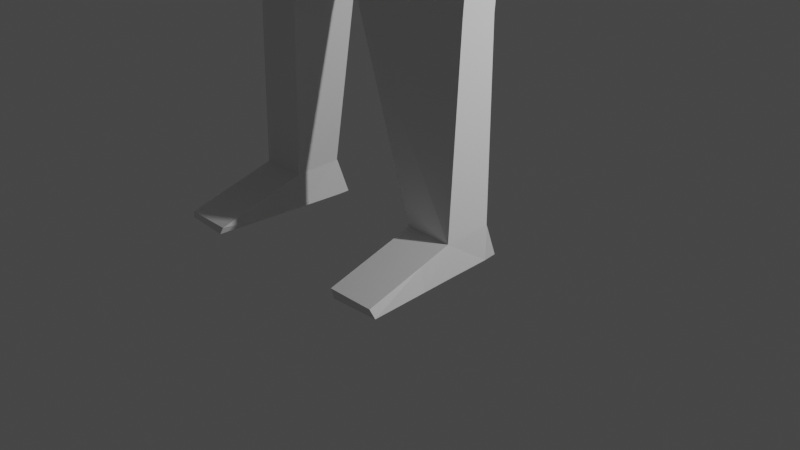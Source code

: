 # Source: humanoid.blend  (saved by Blender 2.82.7; exported with 4.5.12 LTS)
import bpy
from mathutils import Matrix  # noqa: F401  (used for matrix-valued properties, if any)

bpy.ops.wm.read_factory_settings(use_empty=True)
scene = bpy.context.scene
scene.name = 'Scene'

# ---- collections
col_collection = bpy.data.collections.new('Collection'); scene.collection.children.link(col_collection)

# ---- world
world_world = bpy.data.worlds.new('World'); scene.world = world_world
world_world.use_nodes = True; world_world.node_tree.nodes.clear()
_N = world_world.node_tree.nodes; _L = world_world.node_tree.links
n0 = _N.new('ShaderNodeOutputWorld'); n0.name = 'World Output'; n0.location = (300, 300)
n1 = _N.new('ShaderNodeBackground'); n1.name = 'Background'; n1.location = (10, 300)
n1.inputs[0].default_value = (0.05088, 0.05088, 0.05088, 1.0)
_L.new(n1.outputs[0], n0.inputs[0])
n0.is_active_output = True
world_world.color = (0.05088, 0.05088, 0.05088)
world_world.use_sun_shadow = False
world_world.sun_shadow_jitter_overblur = 0.0

# ---- cameras
cam_camera = bpy.data.cameras.new('Camera')
cam_camera.clip_end = 100.0
cam_camera.ortho_scale = 7.314

# ---- lights
light_light = bpy.data.lights.new('Light', 'POINT')
light_light.transmission_factor = 0.0
light_light.energy = 1000.0
light_light.shadow_soft_size = 0.1
light_light.shadow_maximum_resolution = 0.006
light_light.use_absolute_resolution = True

# ---- meshes
me_cube_001 = bpy.data.meshes.new('Cube.001')
me_cube_001.from_pydata([(-0.3605, 0.8216, -9.181), (-0.2539, -0.09719, -9.314), (-0.3605, 0.8452, -10.58), (-0.2518, -0.1401, -10.58), (9.182e-07, 1.003, -10.5), (9.269e-07, -0.1968, -10.6), (8.045e-07, 1.003, -9.296), (-0.05512, -0.2346, -9.272), (-0.3904, 0.8983, -9.472), (-0.4446, 0.9219, -10.26), (-0.3345, -0.1576, -10.24), (-0.2529, -0.2247, -9.594), (8.919e-07, -0.2968, -10.2), (8.482e-07, -0.2968, -9.703), (8.832e-07, 1.003, -10.1), (8.482e-07, 1.203, -9.703), (-0.4737, 0.1301, -10.63), (-0.4982, 0.6012, -10.65), (-0.3252, 0.2067, -9.03), (-0.3498, 0.6275, -9.056), (7.87e-07, -0.05751, -9.003), (7.87e-07, 0.7287, -9.003), (9.444e-07, 0.1032, -10.8), (9.357e-07, 0.7032, -10.7), (-0.5919, 0.2779, -10.21), (-0.5823, 0.6012, -10.26), (-0.5803, 0.3203, -9.499), (-0.5282, 0.6012, -9.404), (-0.3809, -0.1091, -8.631), (-0.4055, 0.618, -8.662), (7.521e-07, -0.2, -8.603), (7.608e-07, 0.8, -8.703), (-0.4769, -0.4726, -7.951), (-1.015, 0.6859, -7.835), (6.384e-07, -0.5, -7.303), (6.734e-07, 0.9, -7.703), (-1.394, -0.05831, -8.633), (-1.396, 0.5038, -8.672), (-1.399, -0.2212, -7.944), (-1.396, 0.5314, -7.974), (-0.4769, -0.4726, -7.951), (6.384e-07, -0.5, -7.303), (-1.399, -0.09565, -7.938), (-1.396, 0.4172, -7.98), (-0.4769, -0.4878, -7.951), (6.384e-07, -0.5, -7.303), (-1.399, -0.09565, -7.938), (-1.396, 0.4172, -7.98), (-0.4831, -0.176, -5.736), (-0.5077, 0.538, -5.746), (4.985e-07, -0.3, -5.703), (4.985e-07, 0.6, -5.703), (-1.012, -0.0179, -5.73), (-1.009, 0.3577, -5.761), (-3.984, 0.03421, -8.574), (-3.987, 0.4625, -8.591), (-3.989, -0.08391, -8.182), (-3.987, 0.4898, -8.193), (-0.04865, -0.3764, -4.579), (-0.03759, 0.8452, -4.577), (-0.008261, -0.3351, -4.687), (-0.008261, 0.8436, -4.815), (-1.399, -0.04048, -4.785), (-1.384, 0.4719, -4.814), (-1.462, -0.05367, -8.631), (-1.464, 0.498, -8.67), (-1.396, 0.5427, -7.974), (-1.399, -0.2297, -7.944), (-1.354, 0.1826, -2.549), (-1.352, 0.5577, -2.581), (-0.4079, 0.8696, -2.559), (-0.4071, 0.1342, -2.561), (-1.305, 0.5508, -2.741), (-0.4298, 0.1273, -2.721), (-1.307, 0.1758, -2.71), (-0.4305, 0.8627, -2.719), (-1.348, 0.1897, -2.384), (-0.4391, 0.8767, -2.393), (-1.346, 0.5647, -2.415), (-0.4384, 0.1412, -2.395), (-2.656, 0.4166, -8.022), (-2.659, -0.09592, -7.988), (-2.656, 0.4046, -8.644), (-2.654, 0.02165, -8.603), (-2.74, 0.4149, -7.989), (-2.74, 0.4063, -8.686), (-2.738, 0.02307, -8.638), (-2.742, -0.1033, -7.947), (-2.566, -0.09573, -7.988), (-2.564, 0.4168, -8.022), (-2.564, 0.4048, -8.643), (-2.562, 0.02184, -8.603), (-1.3, 0.1327, -0.39), (-0.8, 0.6363, -0.3668), (-1.3, 0.6322, -0.367), (-0.8, 0.1364, -0.3898), (-4.242, -0.003231, -8.581), (-4.244, 0.505, -8.605), (-4.245, -0.1448, -8.184), (-4.244, 0.5359, -8.2), (-4.645, 0.03875, -8.573), (-4.647, 0.4523, -8.577), (-4.648, -0.06917, -8.331), (-4.647, 0.4849, -8.328), (-4.978, 0.0801, -8.534), (-4.98, 0.3995, -8.534), (-4.981, -0.00176, -8.38), (-4.98, 0.4263, -8.375), (-4.229, 0.7932, -8.591), (-4.234, 0.7926, -8.293), (-4.317, 0.6297, -8.43), (-4.32, 0.6163, -8.212), (-4.466, 0.8502, -8.405), (-4.471, 0.8549, -8.313), (-4.515, 0.7268, -8.412), (-4.518, 0.7233, -8.295), (-3.927, 0.4153, -8.186), (-3.927, 0.4008, -8.598), (-3.924, 0.08565, -8.574), (-3.929, -0.006627, -8.167), (-0.7981, 0.6312, -0.007732), (-0.7717, 0.1315, -0.007147), (-1.297, 0.6008, -0.006478), (-1.271, 0.1015, -0.005894), (-1.308, 1.578, -0.09252), (-0.8078, 1.582, -0.09233), (-1.356, 1.556, -0.007578), (-0.8564, 1.587, -0.008833), (-0.7989, 0.1301, -0.3839), (-1.299, 0.1266, -0.3848), (-0.7647, 0.01793, -0.01248), (-1.299, 0.002932, -0.04386), (5.51e-07, -0.3, -6.303), (-0.4809, -0.22, -6.524), (5.51e-07, 0.6, -6.303), (-1.014, 0.3558, -6.55), (-0.688, 0.5347, -6.489), (-1.018, -0.01985, -6.515), (-0.8186, 0.9672, -0.008119), (-1.318, 0.9367, -0.006865), (-1.303, 0.9646, -0.2705), (-0.8027, 0.9687, -0.2703)], [], [(22, 5, 3, 16), (26, 11, 1, 18), (15, 8, 0, 6), (11, 13, 7, 1), (18, 1, 7, 20), (3, 5, 12, 10), (10, 12, 13, 11), (4, 2, 9, 14), (14, 9, 8, 15), (16, 3, 10, 24), (24, 10, 11, 26), (9, 25, 27, 8), (25, 24, 26, 27), (2, 17, 25, 9), (17, 16, 24, 25), (0, 19, 21, 6), (20, 21, 31, 30), (8, 27, 19, 0), (27, 26, 18, 19), (4, 23, 17, 2), (23, 22, 16, 17), (31, 29, 33, 35), (21, 19, 29, 31), (19, 18, 28, 29), (18, 20, 30, 28), (38, 32, 40, 42), (29, 28, 36, 37), (28, 30, 34, 32), (30, 31, 35, 34), (119, 116, 57, 56), (28, 32, 38, 36), (33, 29, 37, 39), (39, 38, 42, 43), (43, 42, 46, 47), (32, 34, 41, 40), (34, 35, 41), (33, 39, 43), (132, 134, 51, 50), (133, 132, 50, 48), (42, 40, 44, 46), (40, 41, 45, 44), (41, 35, 45), (33, 43, 47), (52, 48, 58, 62), (51, 49, 59, 61), (136, 135, 53, 49), (135, 137, 52, 53), (134, 136, 49, 51), (137, 133, 48, 52), (56, 57, 99, 98), (116, 117, 55, 57), (117, 118, 54, 55), (118, 119, 56, 54), (59, 58, 60, 61), (36, 38, 67, 64), (48, 50, 60, 58), (50, 51, 61, 60), (49, 53, 63, 59), (53, 52, 62, 63), (38, 39, 66, 67), (96, 98, 102, 100), (39, 37, 65, 66), (37, 36, 64, 65), (75, 72, 69, 70), (74, 73, 71, 68), (73, 75, 70, 71), (72, 74, 68, 69), (63, 62, 74, 72), (58, 59, 75, 73), (62, 58, 73, 74), (59, 63, 72, 75), (70, 69, 78, 77), (68, 71, 79, 76), (71, 70, 77, 79), (69, 68, 76, 78), (91, 88, 81, 83), (90, 91, 83, 82), (89, 90, 82, 80), (88, 89, 80, 81), (83, 81, 87, 86), (82, 83, 86, 85), (80, 82, 85, 84), (81, 80, 84, 87), (67, 66, 89, 88), (66, 65, 90, 89), (65, 64, 91, 90), (64, 67, 88, 91), (79, 77, 93, 95), (77, 78, 94, 93), (78, 76, 92, 94), (76, 79, 95, 92), (57, 55, 108, 109), (55, 54, 96, 97), (54, 56, 98, 96), (103, 101, 105, 107), (98, 99, 103, 102), (99, 97, 101, 103), (97, 96, 100, 101), (105, 104, 106, 107), (101, 100, 104, 105), (100, 102, 106, 104), (102, 103, 107, 106), (108, 110, 114, 112), (55, 97, 110, 108), (99, 57, 109, 111), (97, 99, 111, 110), (113, 112, 114, 115), (110, 111, 115, 114), (111, 109, 113, 115), (109, 108, 112, 113), (86, 87, 119, 118), (85, 86, 118, 117), (84, 85, 117, 116), (87, 84, 116, 119), (92, 95, 128, 129), (120, 122, 123, 121), (139, 138, 127, 126), (94, 92, 123, 122), (95, 93, 120, 121), (125, 124, 126, 127), (140, 139, 126, 124), (141, 140, 124, 125), (138, 141, 125, 127), (129, 128, 130, 131), (95, 121, 130, 128), (123, 92, 129, 131), (121, 123, 131, 130), (46, 44, 133, 137), (35, 33, 136, 134), (47, 46, 137, 135), (33, 47, 135, 136), (44, 45, 132, 133), (45, 35, 134, 132), (120, 93, 141, 138), (93, 94, 140, 141), (94, 122, 139, 140), (122, 120, 138, 139)])
_uv = me_cube_001.uv_layers.new(name='UVMap')
_uv.uv.foreach_set('vector', [0.5417, 0.3742, 0.625, 0.3742, 0.625, 0.5, 0.5417, 0.5, 0.5417, 0.6667, 0.625, 0.6667, 0.625, 0.75, 0.5417, 0.75, 0.2492, 0.6667, 0.375, 0.6667, 0.375, 0.75, 0.2492, 0.75, 0.625, 0.6667, 0.7508, 0.6667, 0.7508, 0.75, 0.625, 0.75, 0.5417, 0.75, 0.625, 0.75, 0.625, 0.8758, 0.5417, 0.8758, 0.625, 0.5, 0.7508, 0.5, 0.7508, 0.5833, 0.625, 0.5833, 0.625, 0.5833, 0.7508, 0.5833, 0.7508, 0.6667, 0.625, 0.6667, 0.2492, 0.5, 0.375, 0.5, 0.375, 0.5833, 0.2492, 0.5833, 0.2492, 0.5833, 0.375, 0.5833, 0.375, 0.6667, 0.2492, 0.6667, 0.5417, 0.5, 0.625, 0.5, 0.625, 0.5833, 0.5417, 0.5833, 0.5417, 0.5833, 0.625, 0.5833, 0.625, 0.6667, 0.5417, 0.6667, 0.375, 0.5833, 0.4583, 0.5833, 0.4583, 0.6667, 0.375, 0.6667, 0.4583, 0.5833, 0.5417, 0.5833, 0.5417, 0.6667, 0.4583, 0.6667, 0.375, 0.5, 0.4583, 0.5, 0.4583, 0.5833, 0.375, 0.5833, 0.4583, 0.5, 0.5417, 0.5, 0.5417, 0.5833, 0.4583, 0.5833, 0.375, 0.75, 0.4583, 0.75, 0.4583, 0.8758, 0.375, 0.8758, 0.0, 0.0, 0.0, 0.0, 0.0, 0.0, 0.0, 0.0, 0.375, 0.6667, 0.4583, 0.6667, 0.4583, 0.75, 0.375, 0.75, 0.4583, 0.6667, 0.5417, 0.6667, 0.5417, 0.75, 0.4583, 0.75, 0.375, 0.3742, 0.4583, 0.3742, 0.4583, 0.5, 0.375, 0.5, 0.4583, 0.3742, 0.5417, 0.3742, 0.5417, 0.5, 0.4583, 0.5, 0.4583, 0.8758, 0.4583, 0.75, 0.4583, 0.75, 0.4583, 0.8758, 0.4583, 0.8758, 0.4583, 0.75, 0.4583, 0.75, 0.4583, 0.8758, 0.4583, 0.75, 0.5417, 0.75, 0.5417, 0.75, 0.4583, 0.75, 0.5417, 0.75, 0.5417, 0.8758, 0.5417, 0.8758, 0.5417, 0.75, 0.5417, 0.75, 0.5417, 0.75, 0.5417, 0.75, 0.5417, 0.75, 0.4583, 0.75, 0.5417, 0.75, 0.5417, 0.75, 0.4583, 0.75, 0.5417, 0.75, 0.5417, 0.8758, 0.5417, 0.8758, 0.5417, 0.75, 0.0, 0.0, 0.0, 0.0, 0.0, 0.0, 0.0, 0.0, 0.5417, 0.75, 0.4583, 0.75, 0.4583, 0.75, 0.5417, 0.75, 0.5417, 0.75, 0.5417, 0.75, 0.5417, 0.75, 0.5417, 0.75, 0.4583, 0.75, 0.4583, 0.75, 0.4583, 0.75, 0.4583, 0.75, 0.4583, 0.75, 0.5417, 0.75, 0.5417, 0.75, 0.4583, 0.75, 0.4583, 0.75, 0.5417, 0.75, 0.5417, 0.75, 0.4583, 0.75, 0.5417, 0.75, 0.5417, 0.8758, 0.5417, 0.8758, 0.5417, 0.75, 0.0, 0.0, 0.0, 0.0, 0.0, 0.0, 0.4583, 0.75, 0.4583, 0.75, 0.4583, 0.75, 0.0, 0.0, 0.0, 0.0, 0.0, 0.0, 0.0, 0.0, 0.5417, 0.75, 0.5417, 0.8758, 0.5417, 0.8758, 0.5417, 0.75, 0.5417, 0.75, 0.5417, 0.75, 0.5417, 0.75, 0.5417, 0.75, 0.5417, 0.75, 0.5417, 0.8758, 0.5417, 0.8758, 0.5417, 0.75, 0.0, 0.0, 0.0, 0.0, 0.0, 0.0, 0.4583, 0.75, 0.4583, 0.75, 0.4583, 0.75, 0.5417, 0.75, 0.5417, 0.75, 0.5417, 0.8701, 0.5417, 0.75, 0.4583, 0.8758, 0.4583, 0.75, 0.4583, 0.8701, 0.4583, 0.8758, 0.4583, 0.75, 0.4583, 0.75, 0.4583, 0.75, 0.4583, 0.75, 0.4583, 0.75, 0.5417, 0.75, 0.5417, 0.75, 0.4583, 0.75, 0.4583, 0.8758, 0.4583, 0.75, 0.4583, 0.75, 0.4583, 0.8758, 0.5417, 0.75, 0.5417, 0.75, 0.5417, 0.75, 0.5417, 0.75, 0.5417, 0.75, 0.4583, 0.75, 0.4583, 0.75, 0.5417, 0.75, 0.4583, 0.75, 0.4583, 0.75, 0.4583, 0.75, 0.4583, 0.75, 0.4583, 0.75, 0.5417, 0.75, 0.5417, 0.75, 0.4583, 0.75, 0.5417, 0.75, 0.5417, 0.75, 0.5417, 0.75, 0.5417, 0.75, 0.4583, 0.8701, 0.5417, 0.8701, 0.5417, 0.8758, 0.4583, 0.8758, 0.5417, 0.75, 0.5417, 0.75, 0.5417, 0.75, 0.5417, 0.75, 0.5417, 0.75, 0.5417, 0.8758, 0.5417, 0.8758, 0.5417, 0.8701, 0.0, 0.0, 0.0, 0.0, 0.0, 0.0, 0.0, 0.0, 0.4583, 0.75, 0.4583, 0.75, 0.4583, 0.75, 0.4583, 0.8701, 0.4583, 0.75, 0.5417, 0.75, 0.5417, 0.75, 0.4583, 0.75, 0.5417, 0.75, 0.4583, 0.75, 0.4583, 0.75, 0.5417, 0.75, 0.5417, 0.75, 0.5417, 0.75, 0.5417, 0.75, 0.5417, 0.75, 0.4583, 0.75, 0.4583, 0.75, 0.4583, 0.75, 0.4583, 0.75, 0.4583, 0.75, 0.5417, 0.75, 0.5417, 0.75, 0.4583, 0.75, 0.4583, 0.8701, 0.4583, 0.75, 0.4583, 0.75, 0.4583, 0.8701, 0.5417, 0.75, 0.5417, 0.8701, 0.5417, 0.8701, 0.5417, 0.75, 0.5417, 0.8701, 0.4583, 0.8701, 0.4583, 0.8701, 0.5417, 0.8701, 0.4583, 0.75, 0.5417, 0.75, 0.5417, 0.75, 0.4583, 0.75, 0.4583, 0.75, 0.5417, 0.75, 0.5417, 0.75, 0.4583, 0.75, 0.5417, 0.8701, 0.4583, 0.8701, 0.4583, 0.8701, 0.5417, 0.8701, 0.5417, 0.75, 0.5417, 0.8701, 0.5417, 0.8701, 0.5417, 0.75, 0.4583, 0.8701, 0.4583, 0.75, 0.4583, 0.75, 0.4583, 0.8701, 0.4583, 0.8701, 0.4583, 0.75, 0.4583, 0.75, 0.4583, 0.8701, 0.5417, 0.75, 0.5417, 0.8701, 0.5417, 0.8701, 0.5417, 0.75, 0.5417, 0.8701, 0.4583, 0.8701, 0.4583, 0.8701, 0.5417, 0.8701, 0.4583, 0.75, 0.5417, 0.75, 0.5417, 0.75, 0.4583, 0.75, 0.5417, 0.75, 0.5417, 0.75, 0.5417, 0.75, 0.5417, 0.75, 0.4583, 0.75, 0.5417, 0.75, 0.5417, 0.75, 0.4583, 0.75, 0.4583, 0.75, 0.4583, 0.75, 0.4583, 0.75, 0.4583, 0.75, 0.5417, 0.75, 0.4583, 0.75, 0.4583, 0.75, 0.5417, 0.75, 0.5417, 0.75, 0.5417, 0.75, 0.5417, 0.75, 0.5417, 0.75, 0.4583, 0.75, 0.5417, 0.75, 0.5417, 0.75, 0.4583, 0.75, 0.4583, 0.75, 0.4583, 0.75, 0.4583, 0.75, 0.4583, 0.75, 0.5417, 0.75, 0.4583, 0.75, 0.4583, 0.75, 0.5417, 0.75, 0.5417, 0.75, 0.4583, 0.75, 0.4583, 0.75, 0.5417, 0.75, 0.4583, 0.75, 0.4583, 0.75, 0.4583, 0.75, 0.4583, 0.75, 0.4583, 0.75, 0.5417, 0.75, 0.5417, 0.75, 0.4583, 0.75, 0.5417, 0.75, 0.5417, 0.75, 0.5417, 0.75, 0.5417, 0.75, 0.5417, 0.8701, 0.4583, 0.8701, 0.4583, 0.8701, 0.5417, 0.8701, 0.4583, 0.8701, 0.4583, 0.75, 0.4583, 0.75, 0.4583, 0.8701, 0.4583, 0.75, 0.5417, 0.75, 0.5417, 0.75, 0.4583, 0.75, 0.5417, 0.75, 0.5417, 0.8701, 0.5417, 0.8701, 0.5417, 0.75, 0.4583, 0.75, 0.4583, 0.75, 0.4583, 0.75, 0.4583, 0.75, 0.4583, 0.75, 0.5417, 0.75, 0.5417, 0.75, 0.4583, 0.75, 0.5417, 0.75, 0.5417, 0.75, 0.5417, 0.75, 0.5417, 0.75, 0.4583, 0.75, 0.4583, 0.75, 0.4583, 0.75, 0.4583, 0.75, 0.5417, 0.75, 0.4583, 0.75, 0.4583, 0.75, 0.5417, 0.75, 0.4583, 0.75, 0.4583, 0.75, 0.4583, 0.75, 0.4583, 0.75, 0.4583, 0.75, 0.5417, 0.75, 0.5417, 0.75, 0.4583, 0.75, 0.4583, 0.75, 0.5417, 0.75, 0.5417, 0.75, 0.4583, 0.75, 0.4583, 0.75, 0.5417, 0.75, 0.5417, 0.75, 0.4583, 0.75, 0.5417, 0.75, 0.5417, 0.75, 0.5417, 0.75, 0.5417, 0.75, 0.5417, 0.75, 0.4583, 0.75, 0.4583, 0.75, 0.5417, 0.75, 0.4583, 0.75, 0.4583, 0.75, 0.4583, 0.75, 0.4583, 0.75, 0.4583, 0.75, 0.4583, 0.75, 0.4583, 0.75, 0.4583, 0.75, 0.4583, 0.75, 0.4583, 0.75, 0.4583, 0.75, 0.4583, 0.75, 0.4583, 0.75, 0.4583, 0.75, 0.4583, 0.75, 0.4583, 0.75, 0.4583, 0.75, 0.4583, 0.75, 0.4583, 0.75, 0.4583, 0.75, 0.4583, 0.75, 0.4583, 0.75, 0.4583, 0.75, 0.4583, 0.75, 0.4583, 0.75, 0.4583, 0.75, 0.4583, 0.75, 0.4583, 0.75, 0.4583, 0.75, 0.4583, 0.75, 0.4583, 0.75, 0.4583, 0.75, 0.5417, 0.75, 0.5417, 0.75, 0.5417, 0.75, 0.5417, 0.75, 0.4583, 0.75, 0.5417, 0.75, 0.5417, 0.75, 0.4583, 0.75, 0.4583, 0.75, 0.4583, 0.75, 0.4583, 0.75, 0.4583, 0.75, 0.5417, 0.75, 0.4583, 0.75, 0.4583, 0.75, 0.5417, 0.75, 0.5417, 0.75, 0.5417, 0.8701, 0.5417, 0.8701, 0.5417, 0.75, 0.4583, 0.8701, 0.4583, 0.75, 0.5417, 0.75, 0.5417, 0.8701, 0.4583, 0.75, 0.4583, 0.8701, 0.4583, 0.8701, 0.4583, 0.75, 0.4583, 0.75, 0.5417, 0.75, 0.5417, 0.75, 0.4583, 0.75, 0.5417, 0.8701, 0.4583, 0.8701, 0.4583, 0.8701, 0.5417, 0.8701, 0.4583, 0.8701, 0.4583, 0.75, 0.4583, 0.75, 0.4583, 0.8701, 0.4583, 0.75, 0.4583, 0.75, 0.4583, 0.75, 0.4583, 0.75, 0.4583, 0.8701, 0.4583, 0.75, 0.4583, 0.75, 0.4583, 0.8701, 0.4583, 0.8701, 0.4583, 0.8701, 0.4583, 0.8701, 0.4583, 0.8701, 0.5417, 0.75, 0.5417, 0.8701, 0.5417, 0.8701, 0.5417, 0.75, 0.5417, 0.8701, 0.5417, 0.8701, 0.5417, 0.8701, 0.5417, 0.8701, 0.5417, 0.75, 0.5417, 0.75, 0.5417, 0.75, 0.5417, 0.75, 0.5417, 0.8701, 0.5417, 0.75, 0.5417, 0.75, 0.5417, 0.8701, 0.5417, 0.75, 0.5417, 0.75, 0.5417, 0.75, 0.5417, 0.75, 0.4583, 0.8758, 0.4583, 0.75, 0.4583, 0.75, 0.4583, 0.8758, 0.4583, 0.75, 0.5417, 0.75, 0.5417, 0.75, 0.4583, 0.75, 0.4583, 0.75, 0.4583, 0.75, 0.4583, 0.75, 0.4583, 0.75, 0.5417, 0.75, 0.5417, 0.8758, 0.5417, 0.8758, 0.5417, 0.75, 0.0, 0.0, 0.0, 0.0, 0.0, 0.0, 0.0, 0.0, 0.4583, 0.8701, 0.4583, 0.8701, 0.4583, 0.8701, 0.4583, 0.8701, 0.4583, 0.8701, 0.4583, 0.75, 0.4583, 0.75, 0.4583, 0.8701, 0.4583, 0.75, 0.4583, 0.75, 0.4583, 0.75, 0.4583, 0.75, 0.4583, 0.75, 0.4583, 0.8701, 0.4583, 0.8701, 0.4583, 0.75])
me_cube_001.use_remesh_fix_poles = True
me_cube_001.use_remesh_preserve_attributes = False
me_cube_001.use_mirror_vertex_groups = False
me_cube_001.update()
arm_armature = bpy.data.armatures.new('Armature')  # bones are not reproduced

# ---- objects
ob_light = bpy.data.objects.new('Light', light_light)
ob_camera = bpy.data.objects.new('Camera', cam_camera)
ob_dude = bpy.data.objects.new('Dude', me_cube_001)
ob_dudearmature = bpy.data.objects.new('DudeArmature', arm_armature)

# ---- transforms, parenting, visibility, modifiers, constraints
ob_light.location = (6.384, 1.425, 4.641)
ob_light.rotation_euler = (0.6503, 0.05522, 1.866)
ob_light.lock_rotations_4d = False
ob_light.empty_display_type = 'ARROWS'
ob_light.color = (0.0, 0.0, 0.0, 0.0)
ob_light.lineart.crease_threshold = 0.0
ob_camera.location = (7.359, -6.926, 4.958)
ob_camera.rotation_euler = (1.109, 0.0, 0.8149)
ob_camera.lock_rotations_4d = False
ob_camera.empty_display_type = 'ARROWS'
ob_camera.color = (0.0, 0.0, 0.0, 0.0)
ob_camera.display_type = 'WIRE'
ob_camera.lineart.crease_threshold = 0.0
ob_dude.parent = ob_dudearmature
ob_dude.matrix_parent_inverse = Matrix(((1.0, -0.0, 0.0, -0.0), (-0.0, 1.0, -0.0, -5.948), (0.0, -0.0, 1.0, -0.0), (-0.0, 0.0, -0.0, 1.0)))
ob_dude.location = (0.0, 5.948, 5.948)
ob_dude.lineart.crease_threshold = 0.0
_vg = ob_dude.vertex_groups.new(name='PelvisControl')
for _i, _w in zip([35, 40, 44, 45, 48, 49, 50, 51, 52, 53, 58, 59, 60, 61, 62, 63, 132, 133, 134, 135, 136, 137], [0.02386, 0.04361, 0.04409, 0.06031, 0.6472, 0.844, 0.1837, 0.8876, 0.652, 0.6807, 0.4789, 0.4894, 0.4815, 0.57, 0.08538, 0.08997, 0.06296, 0.07832, 0.8648, 0.1642, 0.2577, 0.1365]): _vg.add([_i], _w, 'REPLACE')
_vg = ob_dude.vertex_groups.new(name='Leg1.R')
for _i, _w in zip([48, 49, 52, 53, 58, 59, 61, 62, 63, 68, 69, 70, 71, 72, 73, 74, 75, 76, 77, 78, 79], [0.0257, 0.04438, 0.1465, 0.1415, 0.02204, 0.04402, 0.02765, 0.8582, 0.8578, 0.4155, 0.3957, 0.5059, 0.5707, 0.8857, 0.8303, 0.8524, 0.816, 0.1141, 0.1856, 0.08974, 0.2044]): _vg.add([_i], _w, 'REPLACE')
_vg = ob_dude.vertex_groups.new(name='Leg2.R')
for _i, _w in zip([68, 69, 70, 71, 72, 73, 74, 75, 76, 77, 78, 79, 92, 93, 94, 95, 120, 121, 123, 128, 129, 130, 131], [0.5787, 0.5962, 0.4688, 0.4038, 0.1081, 0.1276, 0.1403, 0.1473, 0.8799, 0.7891, 0.896, 0.7814, 0.9225, 0.1019, 0.08361, 0.9123, 0.0114, 0.233, 0.1007, 0.903, 0.9105, 0.3815, 0.1542]): _vg.add([_i], _w, 'REPLACE')
_vg = ob_dude.vertex_groups.new(name='Hips')
for _i, _w in zip([45, 48, 49, 50, 51, 52, 53, 58, 59, 60, 61, 62, 63, 132, 133, 134, 137], [0.1302, 0.2081, 0.028, 0.755, 0.08371, 0.07152, 0.0314, 0.4816, 0.4584, 0.4891, 0.3831, 0.03536, 0.02827, 0.4407, 0.1001, 0.01119, 0.03007]): _vg.add([_i], _w, 'REPLACE')
_vg = ob_dude.vertex_groups.new(name='Torax')
for _i, _w in zip([0, 1, 6, 7, 18, 19, 20, 21, 27, 28, 29, 30, 31, 32, 33, 34, 35, 36, 37, 38, 40, 41, 42, 44, 45, 46, 47, 48, 49, 50, 52, 53, 67, 132, 133, 134, 135, 136, 137], [0.05732, 0.0608, 0.06504, 0.07061, 0.1332, 0.1056, 0.1851, 0.1649, 0.001364, 0.7414, 0.7329, 0.841, 0.8353, 0.4322, 0.1024, 0.8452, 0.8735, 0.02768, 0.006209, 0.03964, 0.5629, 1.0, 0.02537, 0.5657, 0.6821, 0.07257, 0.01512, 0.09979, 0.06233, 0.05407, 0.1149, 0.1199, 0.04018, 0.4956, 0.774, 0.09488, 0.6776, 0.6463, 0.6993]): _vg.add([_i], _w, 'REPLACE')
_vg = ob_dude.vertex_groups.new(name='Neck')
_vg = ob_dude.vertex_groups.new(name='Head')
for _i, _w in zip([0, 1, 2, 3, 4, 5, 6, 7, 8, 9, 10, 11, 12, 13, 14, 15, 16, 17, 18, 19, 20, 21, 22, 23, 24, 25, 26, 27, 28, 29, 30, 31, 32], [0.9356, 0.932, 0.9979, 0.9979, 0.9972, 0.9975, 0.9312, 0.9242, 0.9783, 0.9962, 0.9951, 0.976, 0.9934, 0.9832, 0.9923, 0.9791, 0.9984, 0.9985, 0.8447, 0.8774, 0.8037, 0.8287, 0.9992, 0.9988, 0.9958, 0.9964, 0.9757, 0.9705, 0.1174, 0.1314, 0.1208, 0.1513, 0.03692]): _vg.add([_i], _w, 'REPLACE')
_vg = ob_dude.vertex_groups.new(name='Arm.R')
for _i, _w in zip([28, 29, 30, 32, 33, 34, 35, 36, 37, 38, 39, 40, 42, 43, 44, 45, 46, 47, 64, 65, 66, 67, 133, 135, 136, 137], [0.111, 0.09299, 0.01011, 0.4793, 0.8117, 0.1265, 0.06495, 0.608, 0.3852, 0.5545, 0.1572, 0.4064, 0.5003, 0.217, 0.4054, 0.1207, 0.9143, 0.9496, 0.2088, 0.154, 0.1504, 0.558, 0.02924, 0.1125, 0.0625, 0.1009]): _vg.add([_i], _w, 'REPLACE')
_vg = ob_dude.vertex_groups.new(name='Arm2.R')
for _i, _w in zip([28, 29, 32, 33, 36, 37, 38, 39, 42, 43, 64, 65, 66, 67, 80, 81, 82, 83, 84, 85, 86, 87, 88, 89, 90, 91], [0.009157, 0.03189, 0.03707, 0.06882, 0.3454, 0.5801, 0.389, 0.8233, 0.4513, 0.759, 0.7718, 0.8279, 0.8308, 0.3852, 0.3858, 0.3593, 0.3908, 0.3414, 0.1185, 0.1225, 0.08418, 0.09721, 0.8691, 0.8474, 0.8261, 0.8768]): _vg.add([_i], _w, 'REPLACE')
_vg = ob_dude.vertex_groups.new(name='Arm3.R')
for _i, _w in zip([56, 80, 81, 82, 83, 84, 85, 86, 87, 88, 89, 90, 91, 116, 118, 119], [0.134, 0.6017, 0.6312, 0.5943, 0.6499, 0.8596, 0.8519, 0.8992, 0.8893, 0.1206, 0.1454, 0.1654, 0.1174, 0.007962, 0.006652, 0.3019]): _vg.add([_i], _w, 'REPLACE')
_vg = ob_dude.vertex_groups.new(name='Hand1.R')
for _i, _w in zip([54, 55, 56, 96, 97, 98, 102, 116, 117, 118, 119], [0.861, 0.05488, 0.6698, 0.4981, 0.02387, 0.7594, 0.02654, 0.01581, 0.1029, 0.8549, 0.3581]): _vg.add([_i], _w, 'REPLACE')
_vg = ob_dude.vertex_groups.new(name='Hand2.R')
for _i, _w in zip([54, 96, 97, 98, 100, 101, 102, 103, 104, 105, 106, 107], [0.04074, 0.4719, 0.07525, 0.1259, 0.9512, 0.8852, 0.9073, 0.8637, 0.04036, 0.09546, 0.08008, 0.1145]): _vg.add([_i], _w, 'REPLACE')
_vg = ob_dude.vertex_groups.new(name='Hand3.R')
for _i, _w in zip([100, 101, 102, 103, 104, 105, 106, 107], [0.008597, 0.05487, 0.03885, 0.06004, 0.9532, 0.8978, 0.9158, 0.8763]): _vg.add([_i], _w, 'REPLACE')
_vg = ob_dude.vertex_groups.new(name='Thumb1.R')
for _i, _w in zip([54, 55, 56, 57, 96, 97, 98, 99, 101, 103, 108, 109, 110, 111, 112, 113, 114, 115, 116, 117, 118, 119], [0.07592, 0.9263, 0.1749, 0.9647, 0.004978, 0.8669, 0.09091, 0.9454, 0.05453, 0.0712, 0.8523, 0.5197, 0.8779, 0.9132, 0.02731, 0.008242, 0.02495, 0.01655, 0.9355, 0.8815, 0.1106, 0.338]): _vg.add([_i], _w, 'REPLACE')
_vg = ob_dude.vertex_groups.new(name='Thumb2.R')
for _i, _w in zip([108, 109, 110, 111, 112, 113, 114, 115], [0.1285, 0.4791, 0.1044, 0.08248, 0.9607, 0.9707, 0.9619, 0.9664]): _vg.add([_i], _w, 'REPLACE')
_vg = ob_dude.vertex_groups.new(name='Arm.L')
_vg = ob_dude.vertex_groups.new(name='Arm2.L')
_vg = ob_dude.vertex_groups.new(name='Arm3.L')
_vg = ob_dude.vertex_groups.new(name='Hand1.L')
_vg = ob_dude.vertex_groups.new(name='Hand2.L')
_vg = ob_dude.vertex_groups.new(name='Hand3.L')
_vg = ob_dude.vertex_groups.new(name='Thumb1.L')
_vg = ob_dude.vertex_groups.new(name='Thumb2.L')
_vg = ob_dude.vertex_groups.new(name='Leg1.L')
_vg = ob_dude.vertex_groups.new(name='Leg2.L')
_vg = ob_dude.vertex_groups.new(name='LegIK.R')
for _i, _w in zip([92, 120, 121, 122, 123, 129, 130, 131], [0.0009874, 0.05044, 0.5537, 0.05543, 0.8149, 0.02945, 0.3173, 0.79]): _vg.add([_i], _w, 'REPLACE')
_vg = ob_dude.vertex_groups.new(name='Feet1.R')
for _i, _w in zip([92, 93, 94, 95, 120, 121, 122, 123, 124, 125, 126, 127, 128, 129, 130, 131, 138, 139, 140, 141], [0.0511, 0.8889, 0.9115, 0.06728, 0.9118, 0.2122, 0.9254, 0.08398, 0.2312, 0.1915, 0.182, 0.2318, 0.07076, 0.04775, 0.3004, 0.05551, 0.9372, 0.9538, 0.9572, 0.9402]): _vg.add([_i], _w, 'REPLACE')
_vg = ob_dude.vertex_groups.new(name='Feet2.R')
for _i, _w in zip([124, 125, 126, 127, 138, 139, 140, 141], [0.7665, 0.8061, 0.8163, 0.7654, 0.05192, 0.02756, 0.01815, 0.04038]): _vg.add([_i], _w, 'REPLACE')
_vg = ob_dude.vertex_groups.new(name='LegIK.L')
_vg = ob_dude.vertex_groups.new(name='Feet1.L')
_vg = ob_dude.vertex_groups.new(name='Feet2.L')
_m = ob_dude.modifiers.new('Mirror', 'MIRROR')
_m = ob_dude.modifiers.new('Armature', 'ARMATURE')
_m.object = ob_dudearmature
ob_dudearmature.location = (0.0, 0.0, 6.0)
ob_dudearmature.rotation_euler = (3.142, 0.0, 0.0)
ob_dudearmature.track_axis = 'POS_Z'
ob_dudearmature.up_axis = 'Y'
ob_dudearmature.lineart.crease_threshold = 0.0

# ---- collection membership
col_collection.objects.link(ob_light)
col_collection.objects.link(ob_camera)
col_collection.objects.link(ob_dude)
col_collection.objects.link(ob_dudearmature)

# ---- scene / render settings (as saved in the file)
scene.camera = ob_camera
scene.frame_start = 1; scene.frame_end = 20; scene.frame_set(17)
scene.render.engine = 'BLENDER_EEVEE_NEXT'
scene.cycles.use_denoising = False
scene.cycles.samples = 128
scene.cycles.sampling_pattern = 'TABULATED_SOBOL'
scene.cycles.use_adaptive_sampling = False
scene.cycles.use_light_tree = False
scene.view_settings.view_transform = 'Filmic'
bpy.context.view_layer.update()
